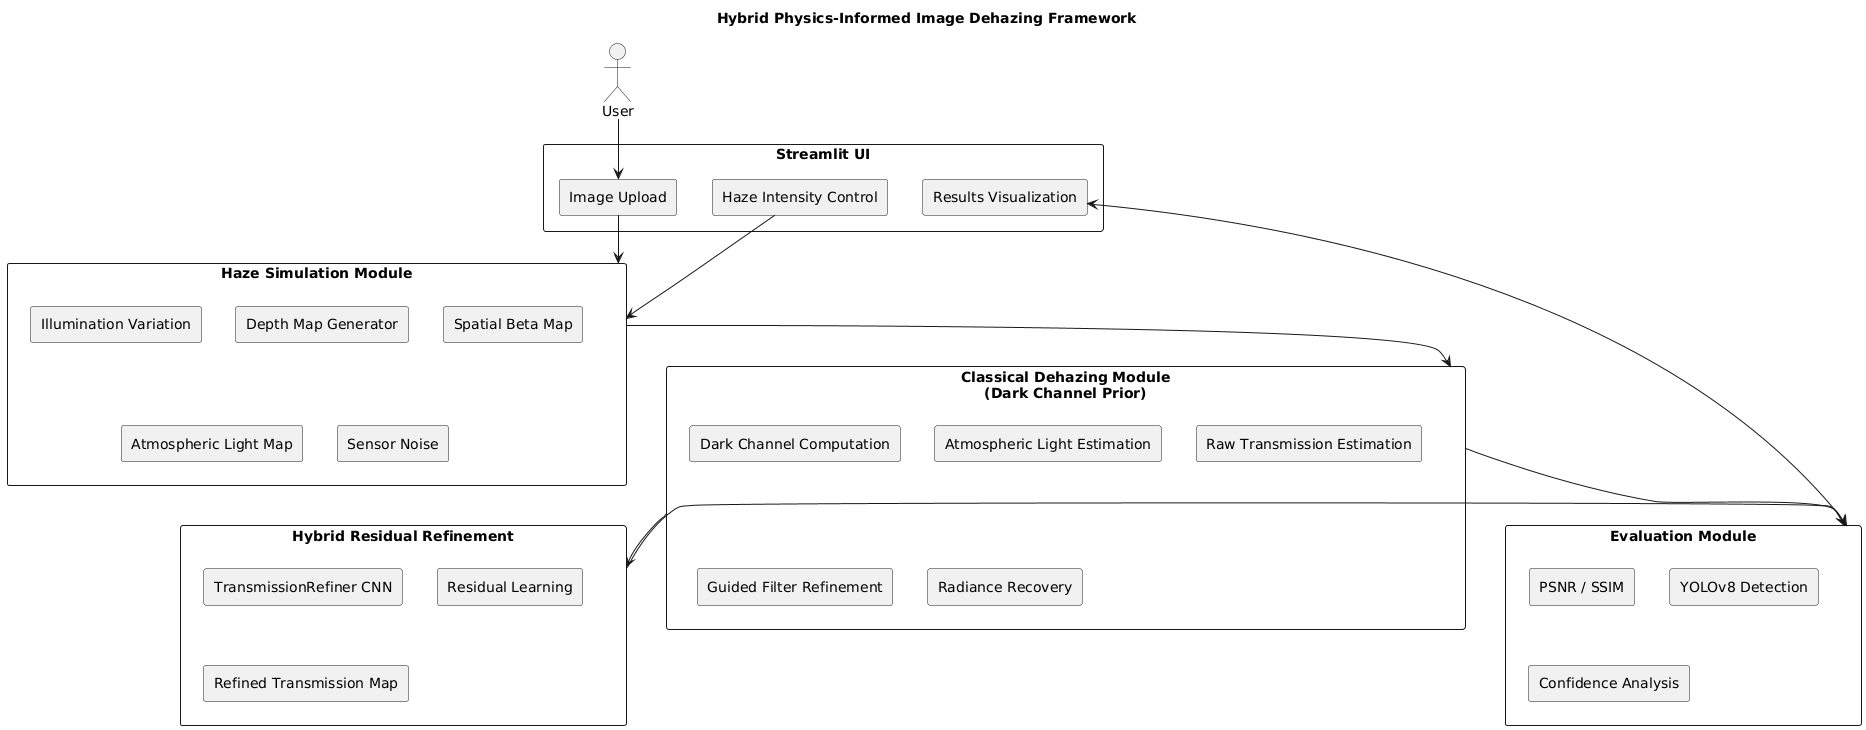

The diagram above was rendered by PlantUML. Its source (embedded in the PNG):
@startuml
title Hybrid Physics-Informed Image Dehazing Framework

skinparam backgroundColor #FFFFFF
skinparam componentStyle rectangle
skinparam shadowing false

actor User

rectangle "Streamlit UI" {
    component "Image Upload" as UI1
    component "Haze Intensity Control" as UI2
    component "Results Visualization" as UI3
}

rectangle "Haze Simulation Module" {
    component "Illumination Variation"
    component "Depth Map Generator"
    component "Spatial Beta Map"
    component "Atmospheric Light Map"
    component "Sensor Noise"
}

rectangle "Classical Dehazing Module\n(Dark Channel Prior)" {
    component "Dark Channel Computation"
    component "Atmospheric Light Estimation"
    component "Raw Transmission Estimation"
    component "Guided Filter Refinement"
    component "Radiance Recovery"
}

rectangle "Hybrid Residual Refinement" {
    component "TransmissionRefiner CNN"
    component "Residual Learning"
    component "Refined Transmission Map"
}

rectangle "Evaluation Module" {
    component "PSNR / SSIM"
    component "YOLOv8 Detection"
    component "Confidence Analysis"
}

User --> UI1
UI1 --> "Haze Simulation Module"
UI2 --> "Haze Simulation Module"

"Haze Simulation Module" --> "Classical Dehazing Module\n(Dark Channel Prior)"
"Classical Dehazing Module\n(Dark Channel Prior)" --> "Hybrid Residual Refinement"

"Hybrid Residual Refinement" --> "Evaluation Module"
"Classical Dehazing Module\n(Dark Channel Prior)" --> "Evaluation Module"

"Evaluation Module" --> UI3
@enduml